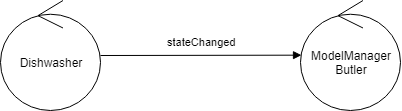

The diagram above was exported from draw.io. Its source (the exported page's mxGraphModel, read from the mxfile embedded in the PNG):
<mxGraphModel dx="682" dy="404" grid="1" gridSize="10" guides="1" tooltips="1" connect="1" arrows="1" fold="1" page="1" pageScale="1" pageWidth="827" pageHeight="1169" math="0" shadow="0">
  <root>
    <mxCell id="0" />
    <mxCell id="1" parent="0" />
    <mxCell id="s0b9L_krxAx5MLCL9W3s-14" value="robotCmd(X)" style="html=1;verticalAlign=bottom;endArrow=block;entryX=0.017;entryY=0.561;entryDx=0;entryDy=0;entryPerimeter=0;exitX=1.025;exitY=0.544;exitDx=0;exitDy=0;exitPerimeter=0;" edge="1" parent="1" target="s0b9L_krxAx5MLCL9W3s-11">
      <mxGeometry x="0.0152" y="5" width="80" relative="1" as="geometry">
        <mxPoint x="532.5" y="399.84000000000003" as="sourcePoint" />
        <mxPoint x="440.8000000000002" y="409.8399999999999" as="targetPoint" />
        <mxPoint as="offset" />
        <Array as="points" />
      </mxGeometry>
    </mxCell>
    <mxCell id="s0b9L_krxAx5MLCL9W3s-25" value="Dishwasher" style="ellipse;shape=umlControl;whiteSpace=wrap;html=1;" vertex="1" parent="1">
      <mxGeometry x="210" y="330" width="100" height="110" as="geometry" />
    </mxCell>
    <mxCell id="s0b9L_krxAx5MLCL9W3s-26" value="ModelManager&lt;br&gt;Butler" style="ellipse;shape=umlControl;whiteSpace=wrap;html=1;" vertex="1" parent="1">
      <mxGeometry x="510" y="330" width="100" height="110" as="geometry" />
    </mxCell>
    <mxCell id="s0b9L_krxAx5MLCL9W3s-27" value="stateChanged" style="html=1;verticalAlign=bottom;endArrow=block;entryX=0.01;entryY=0.497;entryDx=0;entryDy=0;entryPerimeter=0;" edge="1" parent="1" source="s0b9L_krxAx5MLCL9W3s-25" target="s0b9L_krxAx5MLCL9W3s-26">
      <mxGeometry x="0.0152" y="5" width="80" relative="1" as="geometry">
        <mxPoint x="310" y="385" as="sourcePoint" />
        <mxPoint x="390" y="385" as="targetPoint" />
        <mxPoint as="offset" />
      </mxGeometry>
    </mxCell>
  </root>
</mxGraphModel>